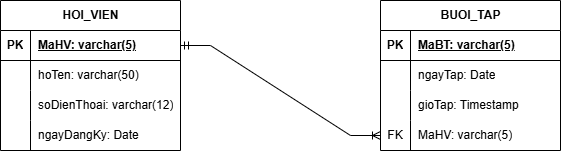

The diagram above was exported from draw.io. Its source (the exported page's mxGraphModel, read from the mxfile embedded in the PNG):
<mxGraphModel dx="1030" dy="658" grid="1" gridSize="10" guides="1" tooltips="1" connect="1" arrows="1" fold="1" page="1" pageScale="1" pageWidth="827" pageHeight="1169" math="0" shadow="0">
  <root>
    <mxCell id="0" />
    <mxCell id="1" parent="0" />
    <mxCell id="AyS2980o5mSiBogTV0xk-1" parent="1" style="shape=table;startSize=30;container=1;collapsible=1;childLayout=tableLayout;fixedRows=1;rowLines=0;fontStyle=1;align=center;resizeLast=1;html=1;" value="HOI_VIEN" vertex="1">
      <mxGeometry height="150" width="180" x="100" y="160" as="geometry" />
    </mxCell>
    <mxCell id="AyS2980o5mSiBogTV0xk-2" parent="AyS2980o5mSiBogTV0xk-1" style="shape=tableRow;horizontal=0;startSize=0;swimlaneHead=0;swimlaneBody=0;fillColor=none;collapsible=0;dropTarget=0;points=[[0,0.5],[1,0.5]];portConstraint=eastwest;top=0;left=0;right=0;bottom=1;" value="" vertex="1">
      <mxGeometry height="30" width="180" y="30" as="geometry" />
    </mxCell>
    <mxCell id="AyS2980o5mSiBogTV0xk-3" parent="AyS2980o5mSiBogTV0xk-2" style="shape=partialRectangle;connectable=0;fillColor=none;top=0;left=0;bottom=0;right=0;fontStyle=1;overflow=hidden;whiteSpace=wrap;html=1;" value="PK" vertex="1">
      <mxGeometry height="30" width="30" as="geometry">
        <mxRectangle height="30" width="30" as="alternateBounds" />
      </mxGeometry>
    </mxCell>
    <mxCell id="AyS2980o5mSiBogTV0xk-4" parent="AyS2980o5mSiBogTV0xk-2" style="shape=partialRectangle;connectable=0;fillColor=none;top=0;left=0;bottom=0;right=0;align=left;spacingLeft=6;fontStyle=5;overflow=hidden;whiteSpace=wrap;html=1;" value="MaHV: varchar(5)" vertex="1">
      <mxGeometry height="30" width="150" x="30" as="geometry">
        <mxRectangle height="30" width="150" as="alternateBounds" />
      </mxGeometry>
    </mxCell>
    <mxCell id="AyS2980o5mSiBogTV0xk-5" parent="AyS2980o5mSiBogTV0xk-1" style="shape=tableRow;horizontal=0;startSize=0;swimlaneHead=0;swimlaneBody=0;fillColor=none;collapsible=0;dropTarget=0;points=[[0,0.5],[1,0.5]];portConstraint=eastwest;top=0;left=0;right=0;bottom=0;" value="" vertex="1">
      <mxGeometry height="30" width="180" y="60" as="geometry" />
    </mxCell>
    <mxCell id="AyS2980o5mSiBogTV0xk-6" parent="AyS2980o5mSiBogTV0xk-5" style="shape=partialRectangle;connectable=0;fillColor=none;top=0;left=0;bottom=0;right=0;editable=1;overflow=hidden;whiteSpace=wrap;html=1;" value="" vertex="1">
      <mxGeometry height="30" width="30" as="geometry">
        <mxRectangle height="30" width="30" as="alternateBounds" />
      </mxGeometry>
    </mxCell>
    <mxCell id="AyS2980o5mSiBogTV0xk-7" parent="AyS2980o5mSiBogTV0xk-5" style="shape=partialRectangle;connectable=0;fillColor=none;top=0;left=0;bottom=0;right=0;align=left;spacingLeft=6;overflow=hidden;whiteSpace=wrap;html=1;" value="hoTen: varchar(50)" vertex="1">
      <mxGeometry height="30" width="150" x="30" as="geometry">
        <mxRectangle height="30" width="150" as="alternateBounds" />
      </mxGeometry>
    </mxCell>
    <mxCell id="AyS2980o5mSiBogTV0xk-8" parent="AyS2980o5mSiBogTV0xk-1" style="shape=tableRow;horizontal=0;startSize=0;swimlaneHead=0;swimlaneBody=0;fillColor=none;collapsible=0;dropTarget=0;points=[[0,0.5],[1,0.5]];portConstraint=eastwest;top=0;left=0;right=0;bottom=0;" value="" vertex="1">
      <mxGeometry height="30" width="180" y="90" as="geometry" />
    </mxCell>
    <mxCell id="AyS2980o5mSiBogTV0xk-9" parent="AyS2980o5mSiBogTV0xk-8" style="shape=partialRectangle;connectable=0;fillColor=none;top=0;left=0;bottom=0;right=0;editable=1;overflow=hidden;whiteSpace=wrap;html=1;" value="" vertex="1">
      <mxGeometry height="30" width="30" as="geometry">
        <mxRectangle height="30" width="30" as="alternateBounds" />
      </mxGeometry>
    </mxCell>
    <mxCell id="AyS2980o5mSiBogTV0xk-10" parent="AyS2980o5mSiBogTV0xk-8" style="shape=partialRectangle;connectable=0;fillColor=none;top=0;left=0;bottom=0;right=0;align=left;spacingLeft=6;overflow=hidden;whiteSpace=wrap;html=1;" value="soDienThoai: varchar(12)" vertex="1">
      <mxGeometry height="30" width="150" x="30" as="geometry">
        <mxRectangle height="30" width="150" as="alternateBounds" />
      </mxGeometry>
    </mxCell>
    <mxCell id="AyS2980o5mSiBogTV0xk-11" parent="AyS2980o5mSiBogTV0xk-1" style="shape=tableRow;horizontal=0;startSize=0;swimlaneHead=0;swimlaneBody=0;fillColor=none;collapsible=0;dropTarget=0;points=[[0,0.5],[1,0.5]];portConstraint=eastwest;top=0;left=0;right=0;bottom=0;" value="" vertex="1">
      <mxGeometry height="30" width="180" y="120" as="geometry" />
    </mxCell>
    <mxCell id="AyS2980o5mSiBogTV0xk-12" parent="AyS2980o5mSiBogTV0xk-11" style="shape=partialRectangle;connectable=0;fillColor=none;top=0;left=0;bottom=0;right=0;editable=1;overflow=hidden;whiteSpace=wrap;html=1;" value="" vertex="1">
      <mxGeometry height="30" width="30" as="geometry">
        <mxRectangle height="30" width="30" as="alternateBounds" />
      </mxGeometry>
    </mxCell>
    <mxCell id="AyS2980o5mSiBogTV0xk-13" parent="AyS2980o5mSiBogTV0xk-11" style="shape=partialRectangle;connectable=0;fillColor=none;top=0;left=0;bottom=0;right=0;align=left;spacingLeft=6;overflow=hidden;whiteSpace=wrap;html=1;" value="ngayDangKy: Date" vertex="1">
      <mxGeometry height="30" width="150" x="30" as="geometry">
        <mxRectangle height="30" width="150" as="alternateBounds" />
      </mxGeometry>
    </mxCell>
    <mxCell id="AyS2980o5mSiBogTV0xk-14" parent="1" style="shape=table;startSize=30;container=1;collapsible=1;childLayout=tableLayout;fixedRows=1;rowLines=0;fontStyle=1;align=center;resizeLast=1;html=1;" value="BUOI_TAP" vertex="1">
      <mxGeometry height="150" width="180" x="480" y="160" as="geometry" />
    </mxCell>
    <mxCell id="AyS2980o5mSiBogTV0xk-15" parent="AyS2980o5mSiBogTV0xk-14" style="shape=tableRow;horizontal=0;startSize=0;swimlaneHead=0;swimlaneBody=0;fillColor=none;collapsible=0;dropTarget=0;points=[[0,0.5],[1,0.5]];portConstraint=eastwest;top=0;left=0;right=0;bottom=1;" value="" vertex="1">
      <mxGeometry height="30" width="180" y="30" as="geometry" />
    </mxCell>
    <mxCell id="AyS2980o5mSiBogTV0xk-16" parent="AyS2980o5mSiBogTV0xk-15" style="shape=partialRectangle;connectable=0;fillColor=none;top=0;left=0;bottom=0;right=0;fontStyle=1;overflow=hidden;whiteSpace=wrap;html=1;" value="PK" vertex="1">
      <mxGeometry height="30" width="30" as="geometry">
        <mxRectangle height="30" width="30" as="alternateBounds" />
      </mxGeometry>
    </mxCell>
    <mxCell id="AyS2980o5mSiBogTV0xk-17" parent="AyS2980o5mSiBogTV0xk-15" style="shape=partialRectangle;connectable=0;fillColor=none;top=0;left=0;bottom=0;right=0;align=left;spacingLeft=6;fontStyle=5;overflow=hidden;whiteSpace=wrap;html=1;" value="MaBT: varchar(5)" vertex="1">
      <mxGeometry height="30" width="150" x="30" as="geometry">
        <mxRectangle height="30" width="150" as="alternateBounds" />
      </mxGeometry>
    </mxCell>
    <mxCell id="AyS2980o5mSiBogTV0xk-18" parent="AyS2980o5mSiBogTV0xk-14" style="shape=tableRow;horizontal=0;startSize=0;swimlaneHead=0;swimlaneBody=0;fillColor=none;collapsible=0;dropTarget=0;points=[[0,0.5],[1,0.5]];portConstraint=eastwest;top=0;left=0;right=0;bottom=0;" value="" vertex="1">
      <mxGeometry height="30" width="180" y="60" as="geometry" />
    </mxCell>
    <mxCell id="AyS2980o5mSiBogTV0xk-19" parent="AyS2980o5mSiBogTV0xk-18" style="shape=partialRectangle;connectable=0;fillColor=none;top=0;left=0;bottom=0;right=0;editable=1;overflow=hidden;whiteSpace=wrap;html=1;" value="" vertex="1">
      <mxGeometry height="30" width="30" as="geometry">
        <mxRectangle height="30" width="30" as="alternateBounds" />
      </mxGeometry>
    </mxCell>
    <mxCell id="AyS2980o5mSiBogTV0xk-20" parent="AyS2980o5mSiBogTV0xk-18" style="shape=partialRectangle;connectable=0;fillColor=none;top=0;left=0;bottom=0;right=0;align=left;spacingLeft=6;overflow=hidden;whiteSpace=wrap;html=1;" value="ngayTap: Date" vertex="1">
      <mxGeometry height="30" width="150" x="30" as="geometry">
        <mxRectangle height="30" width="150" as="alternateBounds" />
      </mxGeometry>
    </mxCell>
    <mxCell id="AyS2980o5mSiBogTV0xk-21" parent="AyS2980o5mSiBogTV0xk-14" style="shape=tableRow;horizontal=0;startSize=0;swimlaneHead=0;swimlaneBody=0;fillColor=none;collapsible=0;dropTarget=0;points=[[0,0.5],[1,0.5]];portConstraint=eastwest;top=0;left=0;right=0;bottom=0;" value="" vertex="1">
      <mxGeometry height="30" width="180" y="90" as="geometry" />
    </mxCell>
    <mxCell id="AyS2980o5mSiBogTV0xk-22" parent="AyS2980o5mSiBogTV0xk-21" style="shape=partialRectangle;connectable=0;fillColor=none;top=0;left=0;bottom=0;right=0;editable=1;overflow=hidden;whiteSpace=wrap;html=1;" value="" vertex="1">
      <mxGeometry height="30" width="30" as="geometry">
        <mxRectangle height="30" width="30" as="alternateBounds" />
      </mxGeometry>
    </mxCell>
    <mxCell id="AyS2980o5mSiBogTV0xk-23" parent="AyS2980o5mSiBogTV0xk-21" style="shape=partialRectangle;connectable=0;fillColor=none;top=0;left=0;bottom=0;right=0;align=left;spacingLeft=6;overflow=hidden;whiteSpace=wrap;html=1;" value="gioTap: Timestamp&amp;nbsp;" vertex="1">
      <mxGeometry height="30" width="150" x="30" as="geometry">
        <mxRectangle height="30" width="150" as="alternateBounds" />
      </mxGeometry>
    </mxCell>
    <mxCell id="AyS2980o5mSiBogTV0xk-24" parent="AyS2980o5mSiBogTV0xk-14" style="shape=tableRow;horizontal=0;startSize=0;swimlaneHead=0;swimlaneBody=0;fillColor=none;collapsible=0;dropTarget=0;points=[[0,0.5],[1,0.5]];portConstraint=eastwest;top=0;left=0;right=0;bottom=0;" value="" vertex="1">
      <mxGeometry height="30" width="180" y="120" as="geometry" />
    </mxCell>
    <mxCell id="AyS2980o5mSiBogTV0xk-25" parent="AyS2980o5mSiBogTV0xk-24" style="shape=partialRectangle;connectable=0;fillColor=none;top=0;left=0;bottom=0;right=0;editable=1;overflow=hidden;whiteSpace=wrap;html=1;" value="FK" vertex="1">
      <mxGeometry height="30" width="30" as="geometry">
        <mxRectangle height="30" width="30" as="alternateBounds" />
      </mxGeometry>
    </mxCell>
    <mxCell id="AyS2980o5mSiBogTV0xk-26" parent="AyS2980o5mSiBogTV0xk-24" style="shape=partialRectangle;connectable=0;fillColor=none;top=0;left=0;bottom=0;right=0;align=left;spacingLeft=6;overflow=hidden;whiteSpace=wrap;html=1;" value="MaHV: varchar(5)" vertex="1">
      <mxGeometry height="30" width="150" x="30" as="geometry">
        <mxRectangle height="30" width="150" as="alternateBounds" />
      </mxGeometry>
    </mxCell>
    <mxCell id="5nef5QXpTVAuWoAVPxWD-1" edge="1" parent="1" source="AyS2980o5mSiBogTV0xk-2" style="edgeStyle=entityRelationEdgeStyle;fontSize=12;html=1;endArrow=ERoneToMany;startArrow=ERmandOne;rounded=0;exitX=1;exitY=0.5;exitDx=0;exitDy=0;entryX=0;entryY=0.5;entryDx=0;entryDy=0;" target="AyS2980o5mSiBogTV0xk-24" value="">
      <mxGeometry height="100" relative="1" width="100" as="geometry">
        <mxPoint x="320" y="460" as="sourcePoint" />
        <mxPoint x="420" y="360" as="targetPoint" />
      </mxGeometry>
    </mxCell>
  </root>
</mxGraphModel>